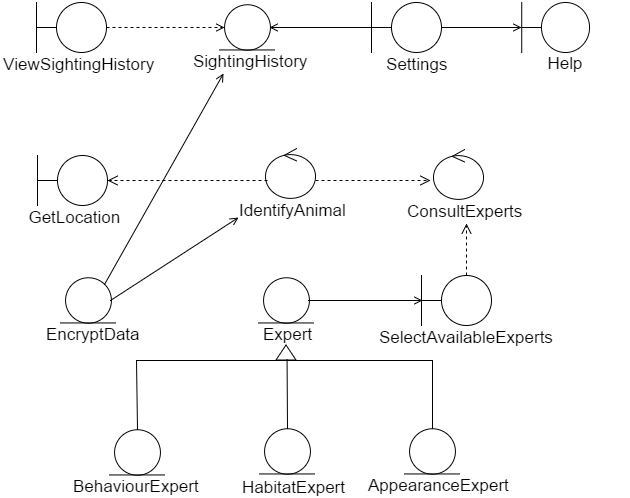

The diagram above was exported from draw.io. Its source (the exported page's mxGraphModel, read from the mxfile embedded in the PNG):
<mxGraphModel dx="1286" dy="520" grid="1" gridSize="10" guides="1" tooltips="1" connect="1" arrows="1" fold="1" page="1" pageScale="1" pageWidth="826" pageHeight="1169" background="#ffffff" math="0">
  <root>
    <mxCell id="0" />
    <mxCell id="1" parent="0" />
    <mxCell id="40" value="" style="group" vertex="1" connectable="0" parent="1">
      <mxGeometry x="390" y="383" width="130" height="70" as="geometry" />
    </mxCell>
    <mxCell id="41" value="&lt;div style=&quot;text-align: center&quot;&gt;&lt;span style=&quot;line-height: 1.2&quot;&gt;&amp;nbsp; &amp;nbsp; &amp;nbsp; &amp;nbsp;Settings&lt;/span&gt;&lt;/div&gt;" style="text;html=1;resizable=0;points=[];autosize=1;align=left;verticalAlign=top;spacingTop=-4;fontSize=17;" vertex="1" parent="40">
      <mxGeometry y="50" width="110" height="20" as="geometry" />
    </mxCell>
    <mxCell id="42" value="" style="group" vertex="1" connectable="0" parent="40">
      <mxGeometry x="15" width="75" height="50" as="geometry" />
    </mxCell>
    <mxCell id="43" value="" style="group" vertex="1" connectable="0" parent="42">
      <mxGeometry width="75" height="50" as="geometry" />
    </mxCell>
    <mxCell id="44" value="" style="group" vertex="1" connectable="0" parent="43">
      <mxGeometry width="75" height="50" as="geometry" />
    </mxCell>
    <mxCell id="45" value="" style="strokeWidth=1;html=1;shape=mxgraph.flowchart.start_2;whiteSpace=wrap;fontSize=17;" vertex="1" parent="44">
      <mxGeometry x="25" width="50" height="50" as="geometry" />
    </mxCell>
    <mxCell id="46" value="" style="line;html=1;strokeWidth=1;fontSize=17;" vertex="1" parent="44">
      <mxGeometry x="5" y="20" width="20" height="10" as="geometry" />
    </mxCell>
    <mxCell id="47" value="" style="line;direction=south;html=1;strokeWidth=1;fontSize=17;" vertex="1" parent="44">
      <mxGeometry width="10" height="50" as="geometry" />
    </mxCell>
    <mxCell id="56" value="" style="group" vertex="1" connectable="0" parent="1">
      <mxGeometry x="55" y="383" width="170" height="70" as="geometry" />
    </mxCell>
    <mxCell id="57" value="ViewSightingHistory" style="text;html=1;resizable=0;points=[];autosize=1;align=left;verticalAlign=top;spacingTop=-4;fontSize=17;" vertex="1" parent="56">
      <mxGeometry x="-15" y="50" width="170" height="20" as="geometry" />
    </mxCell>
    <mxCell id="64" value="" style="group" vertex="1" connectable="0" parent="56">
      <mxGeometry x="15" width="75" height="50" as="geometry" />
    </mxCell>
    <mxCell id="58" value="" style="group" vertex="1" connectable="0" parent="64">
      <mxGeometry width="75" height="50" as="geometry" />
    </mxCell>
    <mxCell id="59" value="" style="group" vertex="1" connectable="0" parent="58">
      <mxGeometry width="75" height="50" as="geometry" />
    </mxCell>
    <mxCell id="60" value="" style="group" vertex="1" connectable="0" parent="59">
      <mxGeometry width="75" height="50" as="geometry" />
    </mxCell>
    <mxCell id="61" value="" style="strokeWidth=1;html=1;shape=mxgraph.flowchart.start_2;whiteSpace=wrap;fontSize=17;" vertex="1" parent="60">
      <mxGeometry x="25" width="50" height="50" as="geometry" />
    </mxCell>
    <mxCell id="62" value="" style="line;html=1;strokeWidth=1;fontSize=17;" vertex="1" parent="60">
      <mxGeometry x="5" y="20" width="20" height="10" as="geometry" />
    </mxCell>
    <mxCell id="63" value="" style="line;direction=south;html=1;strokeWidth=1;fontSize=17;" vertex="1" parent="60">
      <mxGeometry width="10" height="50" as="geometry" />
    </mxCell>
    <mxCell id="82" value="" style="group" vertex="1" connectable="0" parent="1">
      <mxGeometry x="258" y="385" width="135" height="65" as="geometry" />
    </mxCell>
    <mxCell id="88" value="" style="group" vertex="1" connectable="0" parent="82">
      <mxGeometry x="-28" width="130" height="65" as="geometry" />
    </mxCell>
    <mxCell id="83" value="" style="group" vertex="1" connectable="0" parent="88">
      <mxGeometry x="28" width="55" height="50" as="geometry" />
    </mxCell>
    <mxCell id="84" value="" style="group" vertex="1" connectable="0" parent="83">
      <mxGeometry width="55" height="50" as="geometry" />
    </mxCell>
    <mxCell id="85" value="" style="strokeWidth=1;html=1;shape=mxgraph.flowchart.start_2;whiteSpace=wrap;fontSize=17;" vertex="1" parent="84">
      <mxGeometry x="4.583333333333333" width="45.83333333333333" height="45.45454545454545" as="geometry" />
    </mxCell>
    <mxCell id="86" value="" style="line;html=1;strokeWidth=1;fontSize=17;" vertex="1" parent="84">
      <mxGeometry y="40.90909090909091" width="55" height="9.09090909090909" as="geometry" />
    </mxCell>
    <mxCell id="87" value="SightingHistory" style="text;html=1;resizable=0;points=[];autosize=1;align=left;verticalAlign=top;spacingTop=-4;fontSize=17;" vertex="1" parent="88">
      <mxGeometry y="45" width="130" height="20" as="geometry" />
    </mxCell>
    <mxCell id="96" value="" style="group" vertex="1" connectable="0" parent="1">
      <mxGeometry x="99" y="658" width="115" height="65" as="geometry" />
    </mxCell>
    <mxCell id="89" value="" style="group" vertex="1" connectable="0" parent="96">
      <mxGeometry width="115" height="65" as="geometry" />
    </mxCell>
    <mxCell id="94" value="EncryptData" style="text;html=1;resizable=0;points=[];autosize=1;align=left;verticalAlign=top;spacingTop=-4;fontSize=17;" vertex="1" parent="89">
      <mxGeometry x="-16" y="45" width="110" height="20" as="geometry" />
    </mxCell>
    <mxCell id="95" value="" style="group" vertex="1" connectable="0" parent="89">
      <mxGeometry width="55" height="50" as="geometry" />
    </mxCell>
    <mxCell id="90" value="" style="group" vertex="1" connectable="0" parent="95">
      <mxGeometry width="55" height="50" as="geometry" />
    </mxCell>
    <mxCell id="91" value="" style="group" vertex="1" connectable="0" parent="90">
      <mxGeometry width="55" height="50" as="geometry" />
    </mxCell>
    <mxCell id="92" value="" style="strokeWidth=1;html=1;shape=mxgraph.flowchart.start_2;whiteSpace=wrap;fontSize=17;" vertex="1" parent="91">
      <mxGeometry x="4.583333333333333" width="45.83333333333333" height="45.45454545454545" as="geometry" />
    </mxCell>
    <mxCell id="93" value="" style="line;html=1;strokeWidth=1;fontSize=17;" vertex="1" parent="91">
      <mxGeometry y="40.90909090909091" width="55" height="9.09090909090909" as="geometry" />
    </mxCell>
    <mxCell id="103" value="" style="group" vertex="1" connectable="0" parent="1">
      <mxGeometry x="297" y="658" width="65" height="65" as="geometry" />
    </mxCell>
    <mxCell id="97" value="" style="group" vertex="1" connectable="0" parent="103">
      <mxGeometry width="65" height="65" as="geometry" />
    </mxCell>
    <mxCell id="98" value="" style="group" vertex="1" connectable="0" parent="97">
      <mxGeometry width="55" height="50" as="geometry" />
    </mxCell>
    <mxCell id="99" value="" style="group" vertex="1" connectable="0" parent="98">
      <mxGeometry width="55" height="50" as="geometry" />
    </mxCell>
    <mxCell id="100" value="" style="strokeWidth=1;html=1;shape=mxgraph.flowchart.start_2;whiteSpace=wrap;fontSize=17;" vertex="1" parent="99">
      <mxGeometry x="4.583333333333333" width="45.83333333333333" height="45.45454545454545" as="geometry" />
    </mxCell>
    <mxCell id="101" value="" style="line;html=1;strokeWidth=1;fontSize=17;" vertex="1" parent="99">
      <mxGeometry y="40.90909090909091" width="55" height="9.09090909090909" as="geometry" />
    </mxCell>
    <mxCell id="102" value="Expert" style="text;html=1;resizable=0;points=[];autosize=1;align=left;verticalAlign=top;spacingTop=-4;fontSize=17;" vertex="1" parent="97">
      <mxGeometry x="3" y="45" width="60" height="20" as="geometry" />
    </mxCell>
    <mxCell id="104" value="" style="group" vertex="1" connectable="0" parent="1">
      <mxGeometry x="302" y="572" width="120" height="70" as="geometry" />
    </mxCell>
    <mxCell id="107" value="" style="group" vertex="1" connectable="0" parent="104">
      <mxGeometry x="-26" y="-43" width="120" height="70" as="geometry" />
    </mxCell>
    <mxCell id="105" value="" style="ellipse;shape=umlControl;whiteSpace=wrap;html=1;strokeWidth=1;fontSize=17;" vertex="1" parent="107">
      <mxGeometry x="28" width="50" height="50" as="geometry" />
    </mxCell>
    <mxCell id="106" value="IdentifyAnimal" style="text;html=1;resizable=0;points=[];autosize=1;align=left;verticalAlign=top;spacingTop=-4;fontSize=17;" vertex="1" parent="107">
      <mxGeometry y="50" width="120" height="20" as="geometry" />
    </mxCell>
    <mxCell id="112" value="" style="group" vertex="1" connectable="0" parent="1">
      <mxGeometry x="148" y="810" width="143" height="65" as="geometry" />
    </mxCell>
    <mxCell id="113" value="" style="group" vertex="1" connectable="0" parent="112">
      <mxGeometry width="143" height="65" as="geometry" />
    </mxCell>
    <mxCell id="114" value="" style="group" vertex="1" connectable="0" parent="113">
      <mxGeometry width="55" height="50" as="geometry" />
    </mxCell>
    <mxCell id="115" value="" style="group" vertex="1" connectable="0" parent="114">
      <mxGeometry width="55" height="50" as="geometry" />
    </mxCell>
    <mxCell id="116" value="" style="strokeWidth=1;html=1;shape=mxgraph.flowchart.start_2;whiteSpace=wrap;fontSize=17;" vertex="1" parent="115">
      <mxGeometry x="4.583333333333333" width="45.83333333333333" height="45.45454545454545" as="geometry" />
    </mxCell>
    <mxCell id="117" value="" style="line;html=1;strokeWidth=1;fontSize=17;" vertex="1" parent="115">
      <mxGeometry y="40.90909090909091" width="55" height="9.09090909090909" as="geometry" />
    </mxCell>
    <mxCell id="118" value="BehaviourExpert" style="text;html=1;resizable=0;points=[];autosize=1;align=left;verticalAlign=top;spacingTop=-4;fontSize=17;" vertex="1" parent="113">
      <mxGeometry x="-38" y="45" width="140" height="20" as="geometry" />
    </mxCell>
    <mxCell id="119" value="" style="group" vertex="1" connectable="0" parent="1">
      <mxGeometry x="443" y="809" width="163" height="65" as="geometry" />
    </mxCell>
    <mxCell id="120" value="" style="group" vertex="1" connectable="0" parent="119">
      <mxGeometry width="163" height="65" as="geometry" />
    </mxCell>
    <mxCell id="121" value="" style="group" vertex="1" connectable="0" parent="120">
      <mxGeometry width="55" height="50" as="geometry" />
    </mxCell>
    <mxCell id="122" value="" style="group" vertex="1" connectable="0" parent="121">
      <mxGeometry width="55" height="50" as="geometry" />
    </mxCell>
    <mxCell id="123" value="" style="strokeWidth=1;html=1;shape=mxgraph.flowchart.start_2;whiteSpace=wrap;fontSize=17;" vertex="1" parent="122">
      <mxGeometry x="4.583333333333333" width="45.83333333333333" height="45.45454545454545" as="geometry" />
    </mxCell>
    <mxCell id="124" value="" style="line;html=1;strokeWidth=1;fontSize=17;" vertex="1" parent="122">
      <mxGeometry y="40.90909090909091" width="55" height="9.09090909090909" as="geometry" />
    </mxCell>
    <mxCell id="125" value="AppearanceExpert" style="text;html=1;resizable=0;points=[];autosize=1;align=left;verticalAlign=top;spacingTop=-4;fontSize=17;" vertex="1" parent="120">
      <mxGeometry x="-38" y="45" width="160" height="20" as="geometry" />
    </mxCell>
    <mxCell id="126" value="" style="group" vertex="1" connectable="0" parent="1">
      <mxGeometry x="298" y="809" width="113" height="67" as="geometry" />
    </mxCell>
    <mxCell id="127" value="" style="group" vertex="1" connectable="0" parent="126">
      <mxGeometry width="113" height="67" as="geometry" />
    </mxCell>
    <mxCell id="128" value="" style="group" vertex="1" connectable="0" parent="127">
      <mxGeometry width="55" height="50" as="geometry" />
    </mxCell>
    <mxCell id="129" value="" style="group" vertex="1" connectable="0" parent="128">
      <mxGeometry width="55" height="50" as="geometry" />
    </mxCell>
    <mxCell id="130" value="" style="strokeWidth=1;html=1;shape=mxgraph.flowchart.start_2;whiteSpace=wrap;fontSize=17;" vertex="1" parent="129">
      <mxGeometry x="4.583333333333333" width="45.83333333333333" height="45.45454545454545" as="geometry" />
    </mxCell>
    <mxCell id="131" value="" style="line;html=1;strokeWidth=1;fontSize=17;" vertex="1" parent="129">
      <mxGeometry y="40.90909090909091" width="55" height="9.09090909090909" as="geometry" />
    </mxCell>
    <mxCell id="132" value="HabitatExpert" style="text;html=1;resizable=0;points=[];autosize=1;align=left;verticalAlign=top;spacingTop=-4;fontSize=17;" vertex="1" parent="127">
      <mxGeometry x="-19" y="47" width="120" height="20" as="geometry" />
    </mxCell>
    <mxCell id="137" value="" style="triangle;whiteSpace=wrap;html=1;strokeWidth=1;fontSize=17;rotation=-90;" vertex="1" parent="1">
      <mxGeometry x="317" y="723" width="15" height="20" as="geometry" />
    </mxCell>
    <mxCell id="143" style="edgeStyle=none;rounded=0;html=1;exitX=0.5;exitY=0;exitPerimeter=0;entryX=0;entryY=0.5;startSize=6;endArrow=none;endFill=0;endSize=6;jettySize=auto;orthogonalLoop=1;strokeWidth=1;fontSize=17;" edge="1" parent="1" source="123" target="137">
      <mxGeometry relative="1" as="geometry">
        <Array as="points">
          <mxPoint x="471" y="741" />
        </Array>
      </mxGeometry>
    </mxCell>
    <mxCell id="144" style="edgeStyle=none;rounded=0;html=1;exitX=0.5;exitY=0;exitPerimeter=0;startSize=6;endArrow=none;endFill=0;endSize=6;jettySize=auto;orthogonalLoop=1;strokeWidth=1;fontSize=17;" edge="1" parent="1" source="130">
      <mxGeometry relative="1" as="geometry">
        <mxPoint x="325.57142857142856" y="740" as="targetPoint" />
      </mxGeometry>
    </mxCell>
    <mxCell id="145" style="edgeStyle=none;rounded=0;html=1;exitX=0.5;exitY=0;exitPerimeter=0;entryX=0;entryY=0.5;startSize=6;endArrow=none;endFill=0;endSize=6;jettySize=auto;orthogonalLoop=1;strokeWidth=1;fontSize=17;" edge="1" parent="1" source="116" target="137">
      <mxGeometry relative="1" as="geometry">
        <Array as="points">
          <mxPoint x="175" y="741" />
        </Array>
      </mxGeometry>
    </mxCell>
    <mxCell id="147" value="" style="html=1;verticalAlign=bottom;endArrow=open;strokeWidth=1;fontSize=17;endFill=0;entryX=0.5;entryY=0.4;entryPerimeter=0;exitX=1;exitY=0.5;exitPerimeter=0;" edge="1" parent="1" source="100" target="72">
      <mxGeometry width="80" relative="1" as="geometry">
        <mxPoint x="345" y="678" as="sourcePoint" />
        <mxPoint x="464" y="679" as="targetPoint" />
      </mxGeometry>
    </mxCell>
    <mxCell id="148" value="" style="html=1;verticalAlign=bottom;endArrow=open;dashed=1;endSize=8;strokeWidth=1;fontSize=17;exitX=1;exitY=0.64;exitPerimeter=0;entryX=-0.06;entryY=0.62;entryPerimeter=0;" edge="1" parent="1" source="105" target="110">
      <mxGeometry relative="1" as="geometry">
        <mxPoint x="90" y="350" as="sourcePoint" />
        <mxPoint x="10" y="350" as="targetPoint" />
      </mxGeometry>
    </mxCell>
    <mxCell id="152" value="" style="html=1;verticalAlign=bottom;endArrow=open;dashed=1;endSize=8;strokeWidth=1;fontSize=17;exitX=0.5;exitY=0;exitPerimeter=0;entryX=0.469;entryY=1.2;entryPerimeter=0;" edge="1" parent="1" source="70" target="111">
      <mxGeometry x="364" y="570" as="geometry">
        <mxPoint x="364" y="571" as="sourcePoint" />
        <mxPoint x="484" y="570" as="targetPoint" />
      </mxGeometry>
    </mxCell>
    <mxCell id="155" value="" style="html=1;verticalAlign=bottom;endArrow=open;strokeWidth=1;fontSize=17;exitX=1;exitY=0.5;exitPerimeter=0;endFill=0;entryX=0;entryY=0.5;entryPerimeter=0;" edge="1" parent="1" source="45" target="38">
      <mxGeometry x="481" y="490" width="80" as="geometry">
        <mxPoint x="481" y="490" as="sourcePoint" />
        <mxPoint x="560" y="410" as="targetPoint" />
      </mxGeometry>
    </mxCell>
    <mxCell id="157" value="" style="html=1;verticalAlign=bottom;endArrow=open;strokeWidth=1;fontSize=17;entryX=1;entryY=0.5;entryPerimeter=0;exitX=0.5;exitY=0.2;exitPerimeter=0;endFill=0;" edge="1" parent="1" source="47" target="85">
      <mxGeometry x="491" y="500" width="80" as="geometry">
        <mxPoint x="490" y="418" as="sourcePoint" />
        <mxPoint x="596" y="420" as="targetPoint" />
      </mxGeometry>
    </mxCell>
    <mxCell id="158" style="edgeStyle=none;rounded=0;html=1;exitX=1;exitY=0.5;exitPerimeter=0;entryX=0;entryY=0.5;entryPerimeter=0;startSize=6;endArrow=open;endFill=0;endSize=6;jettySize=auto;orthogonalLoop=1;strokeWidth=1;fontSize=17;dashed=1;" edge="1" parent="1" source="61" target="85">
      <mxGeometry relative="1" as="geometry" />
    </mxCell>
    <mxCell id="159" value="" style="html=1;verticalAlign=bottom;endArrow=open;dashed=1;endSize=8;strokeWidth=1;fontSize=17;exitX=0.04;exitY=0.64;exitPerimeter=0;entryX=1;entryY=0.5;entryPerimeter=0;" edge="1" parent="1" source="105" target="53">
      <mxGeometry x="364" y="570" as="geometry">
        <mxPoint x="300" y="554" as="sourcePoint" />
        <mxPoint x="160" y="561" as="targetPoint" />
      </mxGeometry>
    </mxCell>
    <mxCell id="160" value="" style="html=1;verticalAlign=bottom;endArrow=open;strokeWidth=1;fontSize=17;entryX=0.246;entryY=1.2;entryPerimeter=0;endFill=0;exitX=0.855;exitY=0.145;exitPerimeter=0;" edge="1" parent="1" source="92" target="87">
      <mxGeometry x="501" y="510" width="80" as="geometry">
        <mxPoint x="140" y="660" as="sourcePoint" />
        <mxPoint x="318" y="418" as="targetPoint" />
      </mxGeometry>
    </mxCell>
    <mxCell id="161" value="" style="html=1;verticalAlign=bottom;endArrow=open;strokeWidth=1;fontSize=17;entryX=0.008;entryY=0.95;entryPerimeter=0;endFill=0;exitX=1;exitY=0.5;exitPerimeter=0;" edge="1" parent="1" source="92" target="106">
      <mxGeometry x="511" y="520" width="80" as="geometry">
        <mxPoint x="150" y="670" as="sourcePoint" />
        <mxPoint x="272" y="464" as="targetPoint" />
      </mxGeometry>
    </mxCell>
    <mxCell id="d839afe12098a3c-162" value="" style="group" vertex="1" connectable="0" parent="1">
      <mxGeometry x="542" y="382" width="125" height="70" as="geometry" />
    </mxCell>
    <mxCell id="32" value="" style="group" vertex="1" connectable="0" parent="d839afe12098a3c-162">
      <mxGeometry width="125" height="70" as="geometry" />
    </mxCell>
    <mxCell id="33" value="&amp;nbsp; &amp;nbsp; &amp;nbsp; &amp;nbsp; &amp;nbsp;Help" style="text;html=1;resizable=0;points=[];autosize=1;align=left;verticalAlign=top;spacingTop=-4;fontSize=17;" vertex="1" parent="32">
      <mxGeometry y="50" width="90" height="20" as="geometry" />
    </mxCell>
    <mxCell id="d839afe12098a3c-161" value="" style="group;container=1;" vertex="1" connectable="0" parent="32">
      <mxGeometry x="13.423076923076923" width="72.11538461538461" height="50" as="geometry" />
    </mxCell>
    <mxCell id="34" value="" style="group" vertex="1" connectable="0" parent="d839afe12098a3c-161">
      <mxGeometry y="1" width="72.11538461538461" height="50" as="geometry" />
    </mxCell>
    <mxCell id="35" value="" style="group" vertex="1" connectable="0" parent="34">
      <mxGeometry width="72.11538461538461" height="50" as="geometry" />
    </mxCell>
    <mxCell id="36" value="" style="group" vertex="1" connectable="0" parent="35">
      <mxGeometry width="72.11538461538461" height="50" as="geometry" />
    </mxCell>
    <mxCell id="37" value="" style="strokeWidth=1;html=1;shape=mxgraph.flowchart.start_2;whiteSpace=wrap;fontSize=17;" vertex="1" parent="36">
      <mxGeometry x="24.03846153846154" width="48.07692307692308" height="50" as="geometry" />
    </mxCell>
    <mxCell id="38" value="" style="line;html=1;strokeWidth=1;fontSize=17;" vertex="1" parent="36">
      <mxGeometry x="4.8076923076923075" y="20" width="19.23076923076923" height="10" as="geometry" />
    </mxCell>
    <mxCell id="39" value="" style="line;direction=south;html=1;strokeWidth=1;fontSize=17;" vertex="1" parent="36">
      <mxGeometry width="9.615384615384615" height="50" as="geometry" />
    </mxCell>
    <mxCell id="d839afe12098a3c-165" value="" style="group" vertex="1" connectable="0" parent="1">
      <mxGeometry x="440" y="656" width="190" height="70" as="geometry" />
    </mxCell>
    <mxCell id="65" value="" style="group" vertex="1" connectable="0" parent="d839afe12098a3c-165">
      <mxGeometry width="190" height="70" as="geometry" />
    </mxCell>
    <mxCell id="66" value="SelectAvailableExperts" style="text;html=1;resizable=0;points=[];autosize=1;align=left;verticalAlign=top;spacingTop=-4;fontSize=17;" vertex="1" parent="65">
      <mxGeometry x="-24" y="50" width="190" height="20" as="geometry" />
    </mxCell>
    <mxCell id="73" value="" style="group" vertex="1" connectable="0" parent="65">
      <mxGeometry x="15" width="75" height="50" as="geometry" />
    </mxCell>
    <mxCell id="67" value="" style="group" vertex="1" connectable="0" parent="73">
      <mxGeometry width="75" height="50" as="geometry" />
    </mxCell>
    <mxCell id="68" value="" style="group" vertex="1" connectable="0" parent="67">
      <mxGeometry width="75" height="50" as="geometry" />
    </mxCell>
    <mxCell id="69" value="" style="group" vertex="1" connectable="0" parent="68">
      <mxGeometry width="75" height="50" as="geometry" />
    </mxCell>
    <mxCell id="70" value="" style="strokeWidth=1;html=1;shape=mxgraph.flowchart.start_2;whiteSpace=wrap;fontSize=17;" vertex="1" parent="69">
      <mxGeometry x="25" width="50" height="50" as="geometry" />
    </mxCell>
    <mxCell id="71" value="" style="line;html=1;strokeWidth=1;fontSize=17;" vertex="1" parent="69">
      <mxGeometry x="5" y="20" width="20" height="10" as="geometry" />
    </mxCell>
    <mxCell id="72" value="" style="line;direction=south;html=1;strokeWidth=1;fontSize=17;" vertex="1" parent="69">
      <mxGeometry width="10" height="50" as="geometry" />
    </mxCell>
    <mxCell id="d839afe12098a3c-166" value="" style="group" vertex="1" connectable="0" parent="1">
      <mxGeometry x="472" y="530" width="120" height="70" as="geometry" />
    </mxCell>
    <mxCell id="108" value="" style="group" vertex="1" connectable="0" parent="d839afe12098a3c-166">
      <mxGeometry width="120" height="70" as="geometry" />
    </mxCell>
    <mxCell id="109" value="" style="group" vertex="1" connectable="0" parent="108">
      <mxGeometry x="-28" width="130" height="70" as="geometry" />
    </mxCell>
    <mxCell id="110" value="" style="ellipse;shape=umlControl;whiteSpace=wrap;html=1;strokeWidth=1;fontSize=17;" vertex="1" parent="109">
      <mxGeometry x="28" width="50" height="50" as="geometry" />
    </mxCell>
    <mxCell id="111" value="ConsultExperts" style="text;html=1;resizable=0;points=[];autosize=1;align=left;verticalAlign=top;spacingTop=-4;fontSize=17;" vertex="1" parent="109">
      <mxGeometry y="50" width="130" height="20" as="geometry" />
    </mxCell>
    <mxCell id="d839afe12098a3c-167" value="" style="group" vertex="1" connectable="0" parent="1">
      <mxGeometry x="56" y="536" width="130" height="70" as="geometry" />
    </mxCell>
    <mxCell id="48" value="" style="group" vertex="1" connectable="0" parent="d839afe12098a3c-167">
      <mxGeometry width="130" height="70" as="geometry" />
    </mxCell>
    <mxCell id="49" value="&amp;nbsp; GetLocation" style="text;html=1;resizable=0;points=[];autosize=1;align=left;verticalAlign=top;spacingTop=-4;fontSize=17;" vertex="1" parent="48">
      <mxGeometry y="50" width="120" height="20" as="geometry" />
    </mxCell>
    <mxCell id="50" value="" style="group" vertex="1" connectable="0" parent="48">
      <mxGeometry x="15" width="75" height="50" as="geometry" />
    </mxCell>
    <mxCell id="51" value="" style="group" vertex="1" connectable="0" parent="50">
      <mxGeometry width="75" height="50" as="geometry" />
    </mxCell>
    <mxCell id="52" value="" style="group" vertex="1" connectable="0" parent="51">
      <mxGeometry width="75" height="50" as="geometry" />
    </mxCell>
    <mxCell id="53" value="" style="strokeWidth=1;html=1;shape=mxgraph.flowchart.start_2;whiteSpace=wrap;fontSize=17;" vertex="1" parent="52">
      <mxGeometry x="25" width="50" height="50" as="geometry" />
    </mxCell>
    <mxCell id="54" value="" style="line;html=1;strokeWidth=1;fontSize=17;" vertex="1" parent="52">
      <mxGeometry x="5" y="20" width="20" height="10" as="geometry" />
    </mxCell>
    <mxCell id="55" value="" style="line;direction=south;html=1;strokeWidth=1;fontSize=17;" vertex="1" parent="52">
      <mxGeometry width="10" height="50" as="geometry" />
    </mxCell>
  </root>
</mxGraphModel>